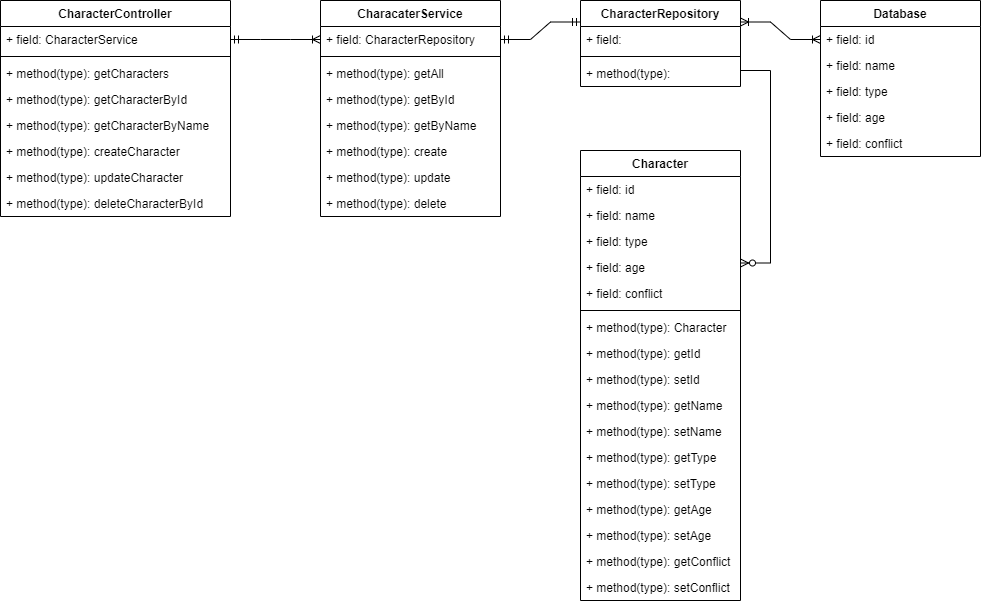

The diagram above was exported from draw.io. Its source (the exported page's mxGraphModel, read from the mxfile embedded in the PNG):
<mxGraphModel dx="1497" dy="911" grid="1" gridSize="10" guides="1" tooltips="1" connect="1" arrows="1" fold="1" page="1" pageScale="1" pageWidth="827" pageHeight="1169" math="0" shadow="0">
  <root>
    <mxCell id="0" />
    <mxCell id="1" parent="0" />
    <mxCell id="5suQB3cOvbppU35iGOSq-1" value="CharacterRepository" style="swimlane;fontStyle=1;align=center;verticalAlign=top;childLayout=stackLayout;horizontal=1;startSize=26;horizontalStack=0;resizeParent=1;resizeParentMax=0;resizeLast=0;collapsible=1;marginBottom=0;" parent="1" vertex="1">
      <mxGeometry x="880" y="260" width="160" height="86" as="geometry" />
    </mxCell>
    <mxCell id="5suQB3cOvbppU35iGOSq-2" value="+ field: " style="text;strokeColor=none;fillColor=none;align=left;verticalAlign=top;spacingLeft=4;spacingRight=4;overflow=hidden;rotatable=0;points=[[0,0.5],[1,0.5]];portConstraint=eastwest;" parent="5suQB3cOvbppU35iGOSq-1" vertex="1">
      <mxGeometry y="26" width="160" height="26" as="geometry" />
    </mxCell>
    <mxCell id="5suQB3cOvbppU35iGOSq-3" value="" style="line;strokeWidth=1;fillColor=none;align=left;verticalAlign=middle;spacingTop=-1;spacingLeft=3;spacingRight=3;rotatable=0;labelPosition=right;points=[];portConstraint=eastwest;" parent="5suQB3cOvbppU35iGOSq-1" vertex="1">
      <mxGeometry y="52" width="160" height="8" as="geometry" />
    </mxCell>
    <mxCell id="5suQB3cOvbppU35iGOSq-4" value="+ method(type): " style="text;strokeColor=none;fillColor=none;align=left;verticalAlign=top;spacingLeft=4;spacingRight=4;overflow=hidden;rotatable=0;points=[[0,0.5],[1,0.5]];portConstraint=eastwest;" parent="5suQB3cOvbppU35iGOSq-1" vertex="1">
      <mxGeometry y="60" width="160" height="26" as="geometry" />
    </mxCell>
    <mxCell id="5suQB3cOvbppU35iGOSq-5" value="Database" style="swimlane;fontStyle=1;align=center;verticalAlign=top;childLayout=stackLayout;horizontal=1;startSize=26;horizontalStack=0;resizeParent=1;resizeParentMax=0;resizeLast=0;collapsible=1;marginBottom=0;" parent="1" vertex="1">
      <mxGeometry x="1120" y="260" width="160" height="156" as="geometry" />
    </mxCell>
    <mxCell id="5suQB3cOvbppU35iGOSq-6" value="+ field: id" style="text;strokeColor=none;fillColor=none;align=left;verticalAlign=top;spacingLeft=4;spacingRight=4;overflow=hidden;rotatable=0;points=[[0,0.5],[1,0.5]];portConstraint=eastwest;" parent="5suQB3cOvbppU35iGOSq-5" vertex="1">
      <mxGeometry y="26" width="160" height="26" as="geometry" />
    </mxCell>
    <mxCell id="Pe2G_Z6C74tyTODC077U-32" value="+ field: name" style="text;strokeColor=none;fillColor=none;align=left;verticalAlign=top;spacingLeft=4;spacingRight=4;overflow=hidden;rotatable=0;points=[[0,0.5],[1,0.5]];portConstraint=eastwest;" vertex="1" parent="5suQB3cOvbppU35iGOSq-5">
      <mxGeometry y="52" width="160" height="26" as="geometry" />
    </mxCell>
    <mxCell id="Pe2G_Z6C74tyTODC077U-38" value="+ field: type" style="text;strokeColor=none;fillColor=none;align=left;verticalAlign=top;spacingLeft=4;spacingRight=4;overflow=hidden;rotatable=0;points=[[0,0.5],[1,0.5]];portConstraint=eastwest;" vertex="1" parent="5suQB3cOvbppU35iGOSq-5">
      <mxGeometry y="78" width="160" height="26" as="geometry" />
    </mxCell>
    <mxCell id="Pe2G_Z6C74tyTODC077U-39" value="+ field: age" style="text;strokeColor=none;fillColor=none;align=left;verticalAlign=top;spacingLeft=4;spacingRight=4;overflow=hidden;rotatable=0;points=[[0,0.5],[1,0.5]];portConstraint=eastwest;" vertex="1" parent="5suQB3cOvbppU35iGOSq-5">
      <mxGeometry y="104" width="160" height="26" as="geometry" />
    </mxCell>
    <mxCell id="Pe2G_Z6C74tyTODC077U-40" value="+ field: conflict" style="text;strokeColor=none;fillColor=none;align=left;verticalAlign=top;spacingLeft=4;spacingRight=4;overflow=hidden;rotatable=0;points=[[0,0.5],[1,0.5]];portConstraint=eastwest;" vertex="1" parent="5suQB3cOvbppU35iGOSq-5">
      <mxGeometry y="130" width="160" height="26" as="geometry" />
    </mxCell>
    <mxCell id="5suQB3cOvbppU35iGOSq-9" value="CharacaterService" style="swimlane;fontStyle=1;align=center;verticalAlign=top;childLayout=stackLayout;horizontal=1;startSize=26;horizontalStack=0;resizeParent=1;resizeParentMax=0;resizeLast=0;collapsible=1;marginBottom=0;" parent="1" vertex="1">
      <mxGeometry x="620" y="260" width="180" height="216" as="geometry" />
    </mxCell>
    <mxCell id="5suQB3cOvbppU35iGOSq-10" value="+ field: CharacterRepository" style="text;strokeColor=none;fillColor=none;align=left;verticalAlign=top;spacingLeft=4;spacingRight=4;overflow=hidden;rotatable=0;points=[[0,0.5],[1,0.5]];portConstraint=eastwest;" parent="5suQB3cOvbppU35iGOSq-9" vertex="1">
      <mxGeometry y="26" width="180" height="26" as="geometry" />
    </mxCell>
    <mxCell id="5suQB3cOvbppU35iGOSq-11" value="" style="line;strokeWidth=1;fillColor=none;align=left;verticalAlign=middle;spacingTop=-1;spacingLeft=3;spacingRight=3;rotatable=0;labelPosition=right;points=[];portConstraint=eastwest;" parent="5suQB3cOvbppU35iGOSq-9" vertex="1">
      <mxGeometry y="52" width="180" height="8" as="geometry" />
    </mxCell>
    <mxCell id="5suQB3cOvbppU35iGOSq-12" value="+ method(type): getAll" style="text;strokeColor=none;fillColor=none;align=left;verticalAlign=top;spacingLeft=4;spacingRight=4;overflow=hidden;rotatable=0;points=[[0,0.5],[1,0.5]];portConstraint=eastwest;" parent="5suQB3cOvbppU35iGOSq-9" vertex="1">
      <mxGeometry y="60" width="180" height="26" as="geometry" />
    </mxCell>
    <mxCell id="Pe2G_Z6C74tyTODC077U-18" value="+ method(type): getById" style="text;strokeColor=none;fillColor=none;align=left;verticalAlign=top;spacingLeft=4;spacingRight=4;overflow=hidden;rotatable=0;points=[[0,0.5],[1,0.5]];portConstraint=eastwest;" vertex="1" parent="5suQB3cOvbppU35iGOSq-9">
      <mxGeometry y="86" width="180" height="26" as="geometry" />
    </mxCell>
    <mxCell id="Pe2G_Z6C74tyTODC077U-20" value="+ method(type): getByName" style="text;strokeColor=none;fillColor=none;align=left;verticalAlign=top;spacingLeft=4;spacingRight=4;overflow=hidden;rotatable=0;points=[[0,0.5],[1,0.5]];portConstraint=eastwest;" vertex="1" parent="5suQB3cOvbppU35iGOSq-9">
      <mxGeometry y="112" width="180" height="26" as="geometry" />
    </mxCell>
    <mxCell id="Pe2G_Z6C74tyTODC077U-21" value="+ method(type): create" style="text;strokeColor=none;fillColor=none;align=left;verticalAlign=top;spacingLeft=4;spacingRight=4;overflow=hidden;rotatable=0;points=[[0,0.5],[1,0.5]];portConstraint=eastwest;" vertex="1" parent="5suQB3cOvbppU35iGOSq-9">
      <mxGeometry y="138" width="180" height="26" as="geometry" />
    </mxCell>
    <mxCell id="Pe2G_Z6C74tyTODC077U-22" value="+ method(type): update" style="text;strokeColor=none;fillColor=none;align=left;verticalAlign=top;spacingLeft=4;spacingRight=4;overflow=hidden;rotatable=0;points=[[0,0.5],[1,0.5]];portConstraint=eastwest;" vertex="1" parent="5suQB3cOvbppU35iGOSq-9">
      <mxGeometry y="164" width="180" height="26" as="geometry" />
    </mxCell>
    <mxCell id="Pe2G_Z6C74tyTODC077U-23" value="+ method(type): delete" style="text;strokeColor=none;fillColor=none;align=left;verticalAlign=top;spacingLeft=4;spacingRight=4;overflow=hidden;rotatable=0;points=[[0,0.5],[1,0.5]];portConstraint=eastwest;" vertex="1" parent="5suQB3cOvbppU35iGOSq-9">
      <mxGeometry y="190" width="180" height="26" as="geometry" />
    </mxCell>
    <mxCell id="5suQB3cOvbppU35iGOSq-13" value="CharacterController" style="swimlane;fontStyle=1;align=center;verticalAlign=top;childLayout=stackLayout;horizontal=1;startSize=26;horizontalStack=0;resizeParent=1;resizeParentMax=0;resizeLast=0;collapsible=1;marginBottom=0;" parent="1" vertex="1">
      <mxGeometry x="300" y="260" width="230" height="216" as="geometry" />
    </mxCell>
    <mxCell id="5suQB3cOvbppU35iGOSq-14" value="+ field: CharacterService" style="text;strokeColor=none;fillColor=none;align=left;verticalAlign=top;spacingLeft=4;spacingRight=4;overflow=hidden;rotatable=0;points=[[0,0.5],[1,0.5]];portConstraint=eastwest;" parent="5suQB3cOvbppU35iGOSq-13" vertex="1">
      <mxGeometry y="26" width="230" height="26" as="geometry" />
    </mxCell>
    <mxCell id="5suQB3cOvbppU35iGOSq-15" value="" style="line;strokeWidth=1;fillColor=none;align=left;verticalAlign=middle;spacingTop=-1;spacingLeft=3;spacingRight=3;rotatable=0;labelPosition=right;points=[];portConstraint=eastwest;" parent="5suQB3cOvbppU35iGOSq-13" vertex="1">
      <mxGeometry y="52" width="230" height="8" as="geometry" />
    </mxCell>
    <mxCell id="5suQB3cOvbppU35iGOSq-16" value="+ method(type): getCharacters" style="text;strokeColor=none;fillColor=none;align=left;verticalAlign=top;spacingLeft=4;spacingRight=4;overflow=hidden;rotatable=0;points=[[0,0.5],[1,0.5]];portConstraint=eastwest;" parent="5suQB3cOvbppU35iGOSq-13" vertex="1">
      <mxGeometry y="60" width="230" height="26" as="geometry" />
    </mxCell>
    <mxCell id="Pe2G_Z6C74tyTODC077U-1" value="+ method(type): getCharacterById" style="text;strokeColor=none;fillColor=none;align=left;verticalAlign=top;spacingLeft=4;spacingRight=4;overflow=hidden;rotatable=0;points=[[0,0.5],[1,0.5]];portConstraint=eastwest;" vertex="1" parent="5suQB3cOvbppU35iGOSq-13">
      <mxGeometry y="86" width="230" height="26" as="geometry" />
    </mxCell>
    <mxCell id="Pe2G_Z6C74tyTODC077U-5" value="+ method(type): getCharacterByName" style="text;strokeColor=none;fillColor=none;align=left;verticalAlign=top;spacingLeft=4;spacingRight=4;overflow=hidden;rotatable=0;points=[[0,0.5],[1,0.5]];portConstraint=eastwest;" vertex="1" parent="5suQB3cOvbppU35iGOSq-13">
      <mxGeometry y="112" width="230" height="26" as="geometry" />
    </mxCell>
    <mxCell id="Pe2G_Z6C74tyTODC077U-2" value="+ method(type): createCharacter" style="text;strokeColor=none;fillColor=none;align=left;verticalAlign=top;spacingLeft=4;spacingRight=4;overflow=hidden;rotatable=0;points=[[0,0.5],[1,0.5]];portConstraint=eastwest;" vertex="1" parent="5suQB3cOvbppU35iGOSq-13">
      <mxGeometry y="138" width="230" height="26" as="geometry" />
    </mxCell>
    <mxCell id="Pe2G_Z6C74tyTODC077U-6" value="+ method(type): updateCharacter" style="text;strokeColor=none;fillColor=none;align=left;verticalAlign=top;spacingLeft=4;spacingRight=4;overflow=hidden;rotatable=0;points=[[0,0.5],[1,0.5]];portConstraint=eastwest;" vertex="1" parent="5suQB3cOvbppU35iGOSq-13">
      <mxGeometry y="164" width="230" height="26" as="geometry" />
    </mxCell>
    <mxCell id="Pe2G_Z6C74tyTODC077U-7" value="+ method(type): deleteCharacterById" style="text;strokeColor=none;fillColor=none;align=left;verticalAlign=top;spacingLeft=4;spacingRight=4;overflow=hidden;rotatable=0;points=[[0,0.5],[1,0.5]];portConstraint=eastwest;" vertex="1" parent="5suQB3cOvbppU35iGOSq-13">
      <mxGeometry y="190" width="230" height="26" as="geometry" />
    </mxCell>
    <mxCell id="5suQB3cOvbppU35iGOSq-17" value="Character" style="swimlane;fontStyle=1;align=center;verticalAlign=top;childLayout=stackLayout;horizontal=1;startSize=26;horizontalStack=0;resizeParent=1;resizeParentMax=0;resizeLast=0;collapsible=1;marginBottom=0;" parent="1" vertex="1">
      <mxGeometry x="880" y="410" width="160" height="450" as="geometry" />
    </mxCell>
    <mxCell id="5suQB3cOvbppU35iGOSq-18" value="+ field: id" style="text;strokeColor=none;fillColor=none;align=left;verticalAlign=top;spacingLeft=4;spacingRight=4;overflow=hidden;rotatable=0;points=[[0,0.5],[1,0.5]];portConstraint=eastwest;" parent="5suQB3cOvbppU35iGOSq-17" vertex="1">
      <mxGeometry y="26" width="160" height="26" as="geometry" />
    </mxCell>
    <mxCell id="Pe2G_Z6C74tyTODC077U-25" value="+ field: name" style="text;strokeColor=none;fillColor=none;align=left;verticalAlign=top;spacingLeft=4;spacingRight=4;overflow=hidden;rotatable=0;points=[[0,0.5],[1,0.5]];portConstraint=eastwest;" vertex="1" parent="5suQB3cOvbppU35iGOSq-17">
      <mxGeometry y="52" width="160" height="26" as="geometry" />
    </mxCell>
    <mxCell id="Pe2G_Z6C74tyTODC077U-24" value="+ field: type" style="text;strokeColor=none;fillColor=none;align=left;verticalAlign=top;spacingLeft=4;spacingRight=4;overflow=hidden;rotatable=0;points=[[0,0.5],[1,0.5]];portConstraint=eastwest;" vertex="1" parent="5suQB3cOvbppU35iGOSq-17">
      <mxGeometry y="78" width="160" height="26" as="geometry" />
    </mxCell>
    <mxCell id="Pe2G_Z6C74tyTODC077U-26" value="+ field: age" style="text;strokeColor=none;fillColor=none;align=left;verticalAlign=top;spacingLeft=4;spacingRight=4;overflow=hidden;rotatable=0;points=[[0,0.5],[1,0.5]];portConstraint=eastwest;" vertex="1" parent="5suQB3cOvbppU35iGOSq-17">
      <mxGeometry y="104" width="160" height="26" as="geometry" />
    </mxCell>
    <mxCell id="Pe2G_Z6C74tyTODC077U-27" value="+ field: conflict" style="text;strokeColor=none;fillColor=none;align=left;verticalAlign=top;spacingLeft=4;spacingRight=4;overflow=hidden;rotatable=0;points=[[0,0.5],[1,0.5]];portConstraint=eastwest;" vertex="1" parent="5suQB3cOvbppU35iGOSq-17">
      <mxGeometry y="130" width="160" height="26" as="geometry" />
    </mxCell>
    <mxCell id="5suQB3cOvbppU35iGOSq-19" value="" style="line;strokeWidth=1;fillColor=none;align=left;verticalAlign=middle;spacingTop=-1;spacingLeft=3;spacingRight=3;rotatable=0;labelPosition=right;points=[];portConstraint=eastwest;" parent="5suQB3cOvbppU35iGOSq-17" vertex="1">
      <mxGeometry y="156" width="160" height="8" as="geometry" />
    </mxCell>
    <mxCell id="Pe2G_Z6C74tyTODC077U-31" value="+ method(type): Character" style="text;strokeColor=none;fillColor=none;align=left;verticalAlign=top;spacingLeft=4;spacingRight=4;overflow=hidden;rotatable=0;points=[[0,0.5],[1,0.5]];portConstraint=eastwest;" vertex="1" parent="5suQB3cOvbppU35iGOSq-17">
      <mxGeometry y="164" width="160" height="26" as="geometry" />
    </mxCell>
    <mxCell id="5suQB3cOvbppU35iGOSq-20" value="+ method(type): getId" style="text;strokeColor=none;fillColor=none;align=left;verticalAlign=top;spacingLeft=4;spacingRight=4;overflow=hidden;rotatable=0;points=[[0,0.5],[1,0.5]];portConstraint=eastwest;" parent="5suQB3cOvbppU35iGOSq-17" vertex="1">
      <mxGeometry y="190" width="160" height="26" as="geometry" />
    </mxCell>
    <mxCell id="Pe2G_Z6C74tyTODC077U-28" value="+ method(type): setId" style="text;strokeColor=none;fillColor=none;align=left;verticalAlign=top;spacingLeft=4;spacingRight=4;overflow=hidden;rotatable=0;points=[[0,0.5],[1,0.5]];portConstraint=eastwest;" vertex="1" parent="5suQB3cOvbppU35iGOSq-17">
      <mxGeometry y="216" width="160" height="26" as="geometry" />
    </mxCell>
    <mxCell id="Pe2G_Z6C74tyTODC077U-29" value="+ method(type): getName" style="text;strokeColor=none;fillColor=none;align=left;verticalAlign=top;spacingLeft=4;spacingRight=4;overflow=hidden;rotatable=0;points=[[0,0.5],[1,0.5]];portConstraint=eastwest;" vertex="1" parent="5suQB3cOvbppU35iGOSq-17">
      <mxGeometry y="242" width="160" height="26" as="geometry" />
    </mxCell>
    <mxCell id="Pe2G_Z6C74tyTODC077U-30" value="+ method(type): setName" style="text;strokeColor=none;fillColor=none;align=left;verticalAlign=top;spacingLeft=4;spacingRight=4;overflow=hidden;rotatable=0;points=[[0,0.5],[1,0.5]];portConstraint=eastwest;" vertex="1" parent="5suQB3cOvbppU35iGOSq-17">
      <mxGeometry y="268" width="160" height="26" as="geometry" />
    </mxCell>
    <mxCell id="Pe2G_Z6C74tyTODC077U-41" value="+ method(type): getType" style="text;strokeColor=none;fillColor=none;align=left;verticalAlign=top;spacingLeft=4;spacingRight=4;overflow=hidden;rotatable=0;points=[[0,0.5],[1,0.5]];portConstraint=eastwest;" vertex="1" parent="5suQB3cOvbppU35iGOSq-17">
      <mxGeometry y="294" width="160" height="26" as="geometry" />
    </mxCell>
    <mxCell id="Pe2G_Z6C74tyTODC077U-42" value="+ method(type): setType" style="text;strokeColor=none;fillColor=none;align=left;verticalAlign=top;spacingLeft=4;spacingRight=4;overflow=hidden;rotatable=0;points=[[0,0.5],[1,0.5]];portConstraint=eastwest;" vertex="1" parent="5suQB3cOvbppU35iGOSq-17">
      <mxGeometry y="320" width="160" height="26" as="geometry" />
    </mxCell>
    <mxCell id="Pe2G_Z6C74tyTODC077U-43" value="+ method(type): getAge" style="text;strokeColor=none;fillColor=none;align=left;verticalAlign=top;spacingLeft=4;spacingRight=4;overflow=hidden;rotatable=0;points=[[0,0.5],[1,0.5]];portConstraint=eastwest;" vertex="1" parent="5suQB3cOvbppU35iGOSq-17">
      <mxGeometry y="346" width="160" height="26" as="geometry" />
    </mxCell>
    <mxCell id="Pe2G_Z6C74tyTODC077U-44" value="+ method(type): setAge" style="text;strokeColor=none;fillColor=none;align=left;verticalAlign=top;spacingLeft=4;spacingRight=4;overflow=hidden;rotatable=0;points=[[0,0.5],[1,0.5]];portConstraint=eastwest;" vertex="1" parent="5suQB3cOvbppU35iGOSq-17">
      <mxGeometry y="372" width="160" height="26" as="geometry" />
    </mxCell>
    <mxCell id="Pe2G_Z6C74tyTODC077U-45" value="+ method(type): getConflict" style="text;strokeColor=none;fillColor=none;align=left;verticalAlign=top;spacingLeft=4;spacingRight=4;overflow=hidden;rotatable=0;points=[[0,0.5],[1,0.5]];portConstraint=eastwest;" vertex="1" parent="5suQB3cOvbppU35iGOSq-17">
      <mxGeometry y="398" width="160" height="26" as="geometry" />
    </mxCell>
    <mxCell id="Pe2G_Z6C74tyTODC077U-46" value="+ method(type): setConflict" style="text;strokeColor=none;fillColor=none;align=left;verticalAlign=top;spacingLeft=4;spacingRight=4;overflow=hidden;rotatable=0;points=[[0,0.5],[1,0.5]];portConstraint=eastwest;" vertex="1" parent="5suQB3cOvbppU35iGOSq-17">
      <mxGeometry y="424" width="160" height="26" as="geometry" />
    </mxCell>
    <mxCell id="ZGZ1kuH1vPphA6xVbKCT-5" value="" style="edgeStyle=entityRelationEdgeStyle;fontSize=12;html=1;endArrow=ERzeroToMany;endFill=1;rounded=0;entryX=1;entryY=0.25;entryDx=0;entryDy=0;" parent="1" target="5suQB3cOvbppU35iGOSq-17" edge="1">
      <mxGeometry width="100" height="100" relative="1" as="geometry">
        <mxPoint x="1040" y="330" as="sourcePoint" />
        <mxPoint x="1140" y="230" as="targetPoint" />
      </mxGeometry>
    </mxCell>
    <mxCell id="ZGZ1kuH1vPphA6xVbKCT-6" value="" style="edgeStyle=entityRelationEdgeStyle;fontSize=12;html=1;endArrow=ERoneToMany;startArrow=ERmandOne;rounded=0;exitX=1;exitY=0.5;exitDx=0;exitDy=0;entryX=0;entryY=0.5;entryDx=0;entryDy=0;" parent="1" source="5suQB3cOvbppU35iGOSq-14" target="5suQB3cOvbppU35iGOSq-10" edge="1">
      <mxGeometry width="100" height="100" relative="1" as="geometry">
        <mxPoint x="680" y="540" as="sourcePoint" />
        <mxPoint x="780" y="440" as="targetPoint" />
      </mxGeometry>
    </mxCell>
    <mxCell id="ZGZ1kuH1vPphA6xVbKCT-7" value="" style="edgeStyle=entityRelationEdgeStyle;fontSize=12;html=1;endArrow=ERmandOne;startArrow=ERmandOne;rounded=0;entryX=0;entryY=0.25;entryDx=0;entryDy=0;exitX=1;exitY=0.5;exitDx=0;exitDy=0;" parent="1" source="5suQB3cOvbppU35iGOSq-10" target="5suQB3cOvbppU35iGOSq-1" edge="1">
      <mxGeometry width="100" height="100" relative="1" as="geometry">
        <mxPoint x="680" y="540" as="sourcePoint" />
        <mxPoint x="780" y="440" as="targetPoint" />
      </mxGeometry>
    </mxCell>
    <mxCell id="ZGZ1kuH1vPphA6xVbKCT-8" value="" style="edgeStyle=entityRelationEdgeStyle;fontSize=12;html=1;endArrow=ERoneToMany;startArrow=ERoneToMany;rounded=0;entryX=0;entryY=0.25;entryDx=0;entryDy=0;exitX=1;exitY=0.25;exitDx=0;exitDy=0;" parent="1" source="5suQB3cOvbppU35iGOSq-1" target="5suQB3cOvbppU35iGOSq-5" edge="1">
      <mxGeometry width="100" height="100" relative="1" as="geometry">
        <mxPoint x="680" y="540" as="sourcePoint" />
        <mxPoint x="780" y="440" as="targetPoint" />
      </mxGeometry>
    </mxCell>
  </root>
</mxGraphModel>